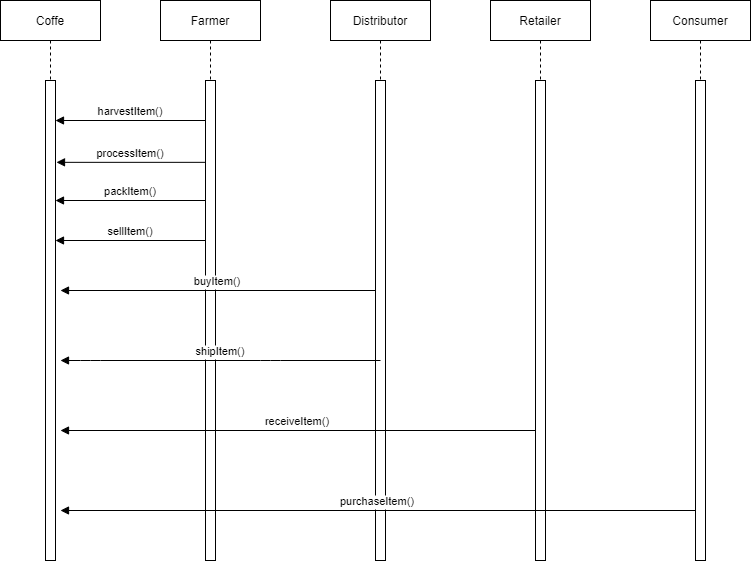

The diagram above was exported from draw.io. Its source (the exported page's mxGraphModel, read from the mxfile embedded in the PNG):
<mxGraphModel dx="1038" dy="577" grid="1" gridSize="10" guides="1" tooltips="1" connect="1" arrows="1" fold="1" page="1" pageScale="1" pageWidth="850" pageHeight="1100" math="0" shadow="0">
  <root>
    <mxCell id="0" />
    <mxCell id="1" parent="0" />
    <mxCell id="3nuBFxr9cyL0pnOWT2aG-1" value="Coffe" style="shape=umlLifeline;perimeter=lifelinePerimeter;container=1;collapsible=0;recursiveResize=0;rounded=0;shadow=0;strokeWidth=1;" parent="1" vertex="1">
      <mxGeometry x="30" y="80" width="100" height="560" as="geometry" />
    </mxCell>
    <mxCell id="3nuBFxr9cyL0pnOWT2aG-2" value="" style="points=[];perimeter=orthogonalPerimeter;rounded=0;shadow=0;strokeWidth=1;" parent="3nuBFxr9cyL0pnOWT2aG-1" vertex="1">
      <mxGeometry x="45" y="80" width="10" height="480" as="geometry" />
    </mxCell>
    <mxCell id="3nuBFxr9cyL0pnOWT2aG-5" value="Farmer" style="shape=umlLifeline;perimeter=lifelinePerimeter;container=1;collapsible=0;recursiveResize=0;rounded=0;shadow=0;strokeWidth=1;" parent="1" vertex="1">
      <mxGeometry x="190" y="80" width="100" height="560" as="geometry" />
    </mxCell>
    <mxCell id="3nuBFxr9cyL0pnOWT2aG-6" value="" style="points=[];perimeter=orthogonalPerimeter;rounded=0;shadow=0;strokeWidth=1;" parent="3nuBFxr9cyL0pnOWT2aG-5" vertex="1">
      <mxGeometry x="45" y="80" width="10" height="480" as="geometry" />
    </mxCell>
    <mxCell id="Hoq5IdU9ZVB40ei_Oavc-7" value="harvestItem()" style="verticalAlign=bottom;endArrow=block;shadow=0;strokeWidth=1;" parent="3nuBFxr9cyL0pnOWT2aG-5" edge="1">
      <mxGeometry relative="1" as="geometry">
        <mxPoint x="45" y="120" as="sourcePoint" />
        <mxPoint x="-105" y="120" as="targetPoint" />
      </mxGeometry>
    </mxCell>
    <mxCell id="Hoq5IdU9ZVB40ei_Oavc-9" value="sellItem()" style="verticalAlign=bottom;endArrow=block;shadow=0;strokeWidth=1;" parent="3nuBFxr9cyL0pnOWT2aG-5" edge="1">
      <mxGeometry relative="1" as="geometry">
        <mxPoint x="45" y="240" as="sourcePoint" />
        <mxPoint x="-105" y="240" as="targetPoint" />
      </mxGeometry>
    </mxCell>
    <mxCell id="Hoq5IdU9ZVB40ei_Oavc-8" value="packItem()" style="verticalAlign=bottom;endArrow=block;shadow=0;strokeWidth=1;" parent="3nuBFxr9cyL0pnOWT2aG-5" edge="1">
      <mxGeometry relative="1" as="geometry">
        <mxPoint x="45" y="200" as="sourcePoint" />
        <mxPoint x="-105" y="200" as="targetPoint" />
      </mxGeometry>
    </mxCell>
    <mxCell id="3nuBFxr9cyL0pnOWT2aG-9" value="processItem()" style="verticalAlign=bottom;endArrow=block;entryX=0.56;entryY=0.289;shadow=0;strokeWidth=1;entryDx=0;entryDy=0;entryPerimeter=0;" parent="1" source="3nuBFxr9cyL0pnOWT2aG-6" target="3nuBFxr9cyL0pnOWT2aG-1" edge="1">
      <mxGeometry relative="1" as="geometry">
        <mxPoint x="240" y="200" as="sourcePoint" />
      </mxGeometry>
    </mxCell>
    <mxCell id="Hoq5IdU9ZVB40ei_Oavc-1" value="Distributor" style="shape=umlLifeline;perimeter=lifelinePerimeter;container=1;collapsible=0;recursiveResize=0;rounded=0;shadow=0;strokeWidth=1;" parent="1" vertex="1">
      <mxGeometry x="360" y="80" width="100" height="560" as="geometry" />
    </mxCell>
    <mxCell id="Hoq5IdU9ZVB40ei_Oavc-2" value="" style="points=[];perimeter=orthogonalPerimeter;rounded=0;shadow=0;strokeWidth=1;" parent="Hoq5IdU9ZVB40ei_Oavc-1" vertex="1">
      <mxGeometry x="45" y="80" width="10" height="480" as="geometry" />
    </mxCell>
    <mxCell id="Hoq5IdU9ZVB40ei_Oavc-12" value="receiveItem()" style="verticalAlign=bottom;endArrow=block;shadow=0;strokeWidth=1;" parent="Hoq5IdU9ZVB40ei_Oavc-1" edge="1">
      <mxGeometry relative="1" as="geometry">
        <mxPoint x="205" y="430" as="sourcePoint" />
        <mxPoint x="-270" y="430" as="targetPoint" />
      </mxGeometry>
    </mxCell>
    <mxCell id="Hoq5IdU9ZVB40ei_Oavc-3" value="Consumer" style="shape=umlLifeline;perimeter=lifelinePerimeter;container=1;collapsible=0;recursiveResize=0;rounded=0;shadow=0;strokeWidth=1;" parent="1" vertex="1">
      <mxGeometry x="680" y="80" width="100" height="560" as="geometry" />
    </mxCell>
    <mxCell id="Hoq5IdU9ZVB40ei_Oavc-4" value="" style="points=[];perimeter=orthogonalPerimeter;rounded=0;shadow=0;strokeWidth=1;" parent="Hoq5IdU9ZVB40ei_Oavc-3" vertex="1">
      <mxGeometry x="45" y="80" width="10" height="480" as="geometry" />
    </mxCell>
    <mxCell id="Hoq5IdU9ZVB40ei_Oavc-5" value="Retailer" style="shape=umlLifeline;perimeter=lifelinePerimeter;container=1;collapsible=0;recursiveResize=0;rounded=0;shadow=0;strokeWidth=1;" parent="1" vertex="1">
      <mxGeometry x="520" y="80" width="100" height="560" as="geometry" />
    </mxCell>
    <mxCell id="Hoq5IdU9ZVB40ei_Oavc-6" value="" style="points=[];perimeter=orthogonalPerimeter;rounded=0;shadow=0;strokeWidth=1;" parent="Hoq5IdU9ZVB40ei_Oavc-5" vertex="1">
      <mxGeometry x="45" y="80" width="10" height="480" as="geometry" />
    </mxCell>
    <mxCell id="Hoq5IdU9ZVB40ei_Oavc-13" value="purchaseItem()" style="verticalAlign=bottom;endArrow=block;shadow=0;strokeWidth=1;" parent="Hoq5IdU9ZVB40ei_Oavc-5" edge="1">
      <mxGeometry relative="1" as="geometry">
        <mxPoint x="205" y="510" as="sourcePoint" />
        <mxPoint x="-430" y="510" as="targetPoint" />
      </mxGeometry>
    </mxCell>
    <mxCell id="Hoq5IdU9ZVB40ei_Oavc-11" value="shipItem()" style="verticalAlign=bottom;endArrow=block;shadow=0;strokeWidth=1;" parent="1" edge="1">
      <mxGeometry relative="1" as="geometry">
        <mxPoint x="410" y="440" as="sourcePoint" />
        <mxPoint x="90" y="440" as="targetPoint" />
        <Array as="points">
          <mxPoint x="300" y="440" />
          <mxPoint x="120" y="440" />
        </Array>
      </mxGeometry>
    </mxCell>
    <mxCell id="Hoq5IdU9ZVB40ei_Oavc-10" value="buyItem()" style="verticalAlign=bottom;endArrow=block;shadow=0;strokeWidth=1;" parent="1" edge="1">
      <mxGeometry relative="1" as="geometry">
        <mxPoint x="405" y="370" as="sourcePoint" />
        <mxPoint x="90" y="370" as="targetPoint" />
      </mxGeometry>
    </mxCell>
  </root>
</mxGraphModel>